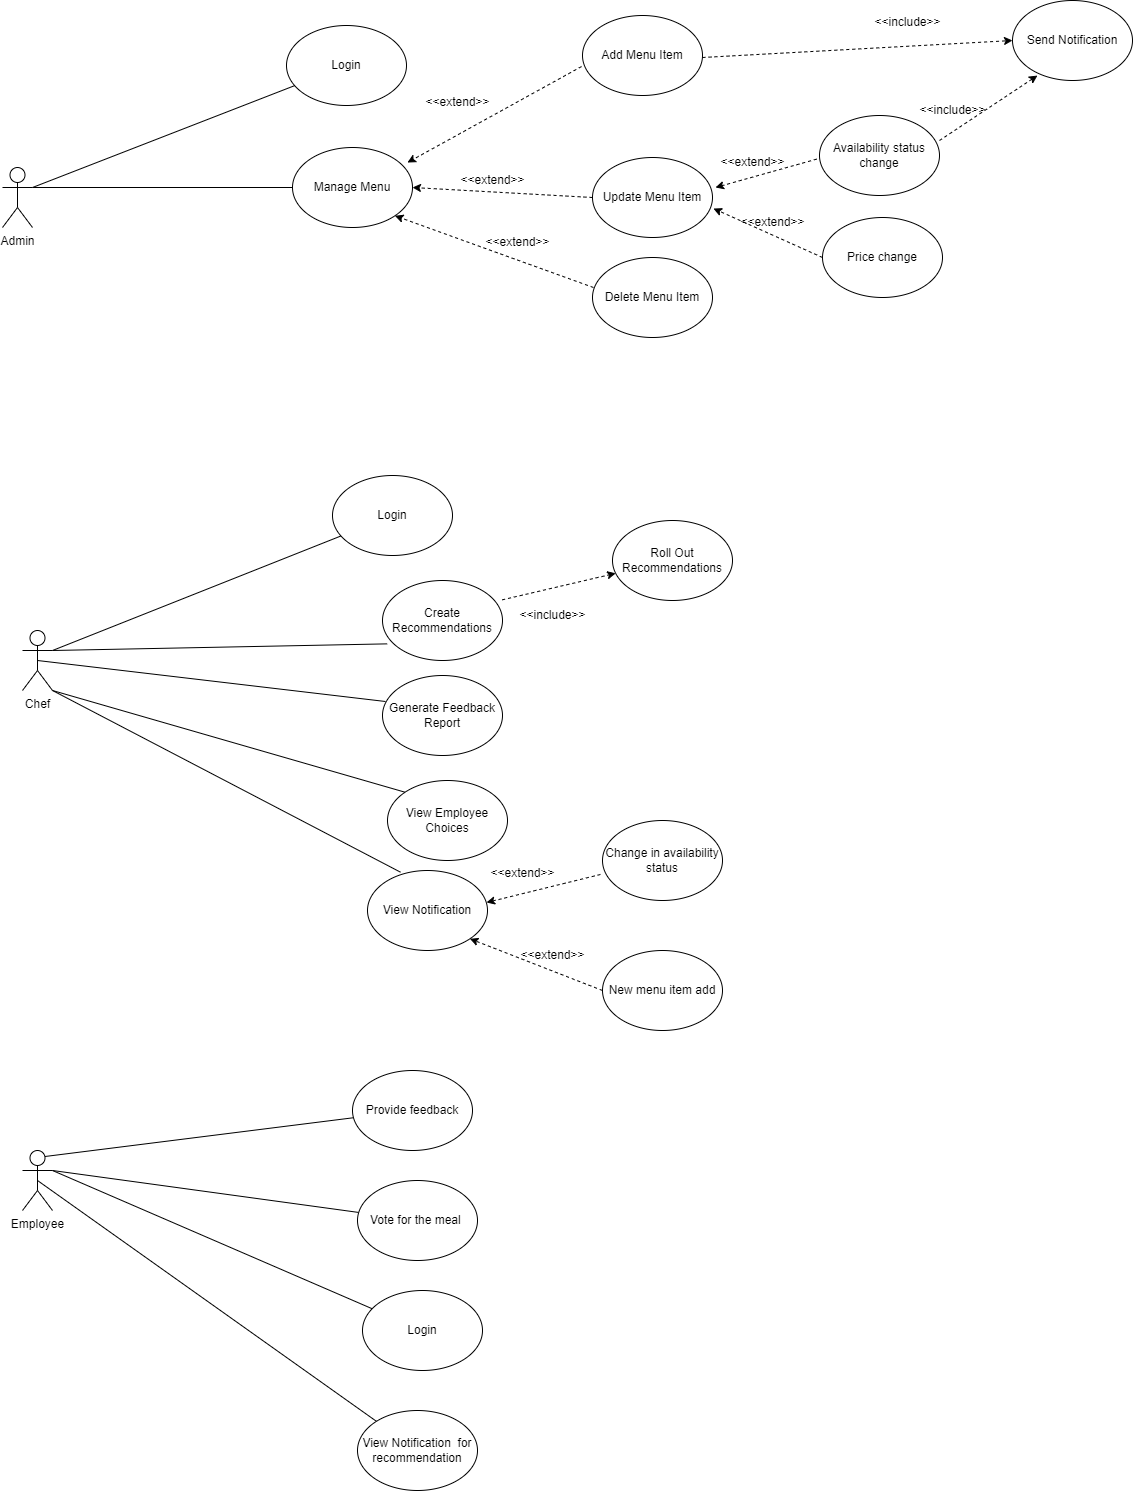

The diagram above was exported from draw.io. Its source (the exported page's mxGraphModel, read from the mxfile embedded in the PNG):
<mxGraphModel dx="1867" dy="1949" grid="1" gridSize="10" guides="1" tooltips="1" connect="1" arrows="1" fold="1" page="1" pageScale="1" pageWidth="827" pageHeight="1169" math="0" shadow="0">
  <root>
    <mxCell id="0" />
    <mxCell id="1" parent="0" />
    <mxCell id="oYcfBzDxXR75x0Xsxt_f-1" value="Admin" style="shape=umlActor;verticalLabelPosition=bottom;verticalAlign=top;html=1;outlineConnect=0;" parent="1" vertex="1">
      <mxGeometry x="40" y="-3" width="30" height="60" as="geometry" />
    </mxCell>
    <mxCell id="oYcfBzDxXR75x0Xsxt_f-3" value="Manage Menu" style="ellipse;whiteSpace=wrap;html=1;" parent="1" vertex="1">
      <mxGeometry x="330" y="-23" width="120" height="80" as="geometry" />
    </mxCell>
    <mxCell id="oYcfBzDxXR75x0Xsxt_f-4" value="" style="html=1;labelBackgroundColor=#ffffff;startArrow=none;startFill=0;startSize=6;endArrow=classic;endFill=1;endSize=6;jettySize=auto;orthogonalLoop=1;strokeWidth=1;dashed=1;fontSize=14;rounded=0;exitX=0;exitY=0.5;exitDx=0;exitDy=0;entryX=1;entryY=0.5;entryDx=0;entryDy=0;" parent="1" source="oYcfBzDxXR75x0Xsxt_f-15" target="oYcfBzDxXR75x0Xsxt_f-3" edge="1">
      <mxGeometry width="60" height="60" relative="1" as="geometry">
        <mxPoint x="450.03" y="29.00999999999999" as="sourcePoint" />
        <mxPoint x="410" y="117" as="targetPoint" />
      </mxGeometry>
    </mxCell>
    <mxCell id="oYcfBzDxXR75x0Xsxt_f-7" value="" style="html=1;labelBackgroundColor=#ffffff;startArrow=none;startFill=0;startSize=6;endArrow=classic;endFill=1;endSize=6;jettySize=auto;orthogonalLoop=1;strokeWidth=1;dashed=1;fontSize=14;rounded=0;exitX=-0.008;exitY=0.638;exitDx=0;exitDy=0;exitPerimeter=0;entryX=0.958;entryY=0.188;entryDx=0;entryDy=0;entryPerimeter=0;" parent="1" source="oYcfBzDxXR75x0Xsxt_f-14" target="oYcfBzDxXR75x0Xsxt_f-3" edge="1">
      <mxGeometry width="60" height="60" relative="1" as="geometry">
        <mxPoint x="462" y="-73" as="sourcePoint" />
        <mxPoint x="470" y="147" as="targetPoint" />
      </mxGeometry>
    </mxCell>
    <mxCell id="oYcfBzDxXR75x0Xsxt_f-8" value="" style="html=1;labelBackgroundColor=#ffffff;startArrow=none;startFill=0;startSize=6;endArrow=classic;endFill=1;endSize=6;jettySize=auto;orthogonalLoop=1;strokeWidth=1;dashed=1;fontSize=14;rounded=0;exitX=0.008;exitY=0.375;exitDx=0;exitDy=0;exitPerimeter=0;entryX=1;entryY=1;entryDx=0;entryDy=0;" parent="1" source="oYcfBzDxXR75x0Xsxt_f-16" target="oYcfBzDxXR75x0Xsxt_f-3" edge="1">
      <mxGeometry width="60" height="60" relative="1" as="geometry">
        <mxPoint x="360" y="47" as="sourcePoint" />
        <mxPoint x="370" y="177" as="targetPoint" />
      </mxGeometry>
    </mxCell>
    <mxCell id="oYcfBzDxXR75x0Xsxt_f-11" value="&amp;lt;&amp;lt;extend&amp;gt;&amp;gt;" style="text;html=1;align=center;verticalAlign=middle;resizable=0;points=[];autosize=1;strokeColor=none;fillColor=none;" parent="1" vertex="1">
      <mxGeometry x="450" y="-83" width="90" height="30" as="geometry" />
    </mxCell>
    <mxCell id="oYcfBzDxXR75x0Xsxt_f-14" value="Add Menu Item" style="ellipse;whiteSpace=wrap;html=1;" parent="1" vertex="1">
      <mxGeometry x="620" y="-155" width="120" height="80" as="geometry" />
    </mxCell>
    <mxCell id="oYcfBzDxXR75x0Xsxt_f-15" value="Update Menu Item" style="ellipse;whiteSpace=wrap;html=1;" parent="1" vertex="1">
      <mxGeometry x="630" y="-13" width="120" height="80" as="geometry" />
    </mxCell>
    <mxCell id="oYcfBzDxXR75x0Xsxt_f-16" value="Delete Menu Item" style="ellipse;whiteSpace=wrap;html=1;" parent="1" vertex="1">
      <mxGeometry x="630" y="87" width="120" height="80" as="geometry" />
    </mxCell>
    <mxCell id="oYcfBzDxXR75x0Xsxt_f-17" value="Chef" style="shape=umlActor;verticalLabelPosition=bottom;verticalAlign=top;html=1;outlineConnect=0;" parent="1" vertex="1">
      <mxGeometry x="60" y="460" width="30" height="60" as="geometry" />
    </mxCell>
    <mxCell id="oYcfBzDxXR75x0Xsxt_f-18" value="" style="endArrow=none;html=1;rounded=0;" parent="1" target="oYcfBzDxXR75x0Xsxt_f-19" edge="1">
      <mxGeometry width="50" height="50" relative="1" as="geometry">
        <mxPoint x="90" y="480" as="sourcePoint" />
        <mxPoint x="230" y="480" as="targetPoint" />
      </mxGeometry>
    </mxCell>
    <mxCell id="oYcfBzDxXR75x0Xsxt_f-19" value="Login" style="ellipse;whiteSpace=wrap;html=1;" parent="1" vertex="1">
      <mxGeometry x="370" y="305" width="120" height="80" as="geometry" />
    </mxCell>
    <mxCell id="oYcfBzDxXR75x0Xsxt_f-20" value="" style="endArrow=none;html=1;rounded=0;" parent="1" target="oYcfBzDxXR75x0Xsxt_f-21" edge="1">
      <mxGeometry width="50" height="50" relative="1" as="geometry">
        <mxPoint x="70" y="17" as="sourcePoint" />
        <mxPoint x="120" y="17" as="targetPoint" />
      </mxGeometry>
    </mxCell>
    <mxCell id="oYcfBzDxXR75x0Xsxt_f-21" value="Login" style="ellipse;whiteSpace=wrap;html=1;" parent="1" vertex="1">
      <mxGeometry x="324" y="-145" width="120" height="80" as="geometry" />
    </mxCell>
    <mxCell id="oYcfBzDxXR75x0Xsxt_f-22" value="&amp;lt;&amp;lt;extend&amp;gt;&amp;gt;" style="text;html=1;align=center;verticalAlign=middle;resizable=0;points=[];autosize=1;strokeColor=none;fillColor=none;" parent="1" vertex="1">
      <mxGeometry x="485" y="-5" width="90" height="30" as="geometry" />
    </mxCell>
    <mxCell id="oYcfBzDxXR75x0Xsxt_f-23" value="" style="endArrow=none;html=1;rounded=0;entryX=0;entryY=0.5;entryDx=0;entryDy=0;exitX=1;exitY=0.3333333333333333;exitDx=0;exitDy=0;exitPerimeter=0;" parent="1" source="oYcfBzDxXR75x0Xsxt_f-1" target="oYcfBzDxXR75x0Xsxt_f-3" edge="1">
      <mxGeometry width="50" height="50" relative="1" as="geometry">
        <mxPoint x="240" y="17" as="sourcePoint" />
        <mxPoint x="290" y="-33" as="targetPoint" />
      </mxGeometry>
    </mxCell>
    <mxCell id="oYcfBzDxXR75x0Xsxt_f-25" value="Send Notification" style="ellipse;whiteSpace=wrap;html=1;" parent="1" vertex="1">
      <mxGeometry x="1050" y="-170" width="120" height="80" as="geometry" />
    </mxCell>
    <mxCell id="oYcfBzDxXR75x0Xsxt_f-27" value="" style="html=1;labelBackgroundColor=#ffffff;startArrow=none;startFill=0;startSize=6;endArrow=classic;endFill=1;endSize=6;jettySize=auto;orthogonalLoop=1;strokeWidth=1;dashed=1;fontSize=14;rounded=0;" parent="1" edge="1">
      <mxGeometry width="60" height="60" relative="1" as="geometry">
        <mxPoint x="740" y="-113" as="sourcePoint" />
        <mxPoint x="740" y="-113" as="targetPoint" />
      </mxGeometry>
    </mxCell>
    <mxCell id="oYcfBzDxXR75x0Xsxt_f-30" value="" style="html=1;labelBackgroundColor=#ffffff;startArrow=none;startFill=0;startSize=6;endArrow=classic;endFill=1;endSize=6;jettySize=auto;orthogonalLoop=1;strokeWidth=1;dashed=1;fontSize=14;rounded=0;" parent="1" target="oYcfBzDxXR75x0Xsxt_f-13" edge="1">
      <mxGeometry width="60" height="60" relative="1" as="geometry">
        <mxPoint x="590" y="87" as="sourcePoint" />
        <mxPoint x="650" y="27" as="targetPoint" />
      </mxGeometry>
    </mxCell>
    <mxCell id="oYcfBzDxXR75x0Xsxt_f-13" value="&amp;lt;&amp;lt;extend&amp;gt;&amp;gt;" style="text;html=1;align=center;verticalAlign=middle;resizable=0;points=[];autosize=1;strokeColor=none;fillColor=none;" parent="1" vertex="1">
      <mxGeometry x="510" y="57" width="90" height="30" as="geometry" />
    </mxCell>
    <mxCell id="oYcfBzDxXR75x0Xsxt_f-31" value="" style="html=1;labelBackgroundColor=#ffffff;startArrow=none;startFill=0;startSize=6;endArrow=classic;endFill=1;endSize=6;jettySize=auto;orthogonalLoop=1;strokeWidth=1;dashed=1;fontSize=14;rounded=0;entryX=0;entryY=0.5;entryDx=0;entryDy=0;" parent="1" target="oYcfBzDxXR75x0Xsxt_f-25" edge="1">
      <mxGeometry width="60" height="60" relative="1" as="geometry">
        <mxPoint x="740" y="-113" as="sourcePoint" />
        <mxPoint x="800" y="-173" as="targetPoint" />
      </mxGeometry>
    </mxCell>
    <mxCell id="oYcfBzDxXR75x0Xsxt_f-32" value="&amp;lt;&amp;lt;include&amp;gt;&amp;gt;" style="text;html=1;align=center;verticalAlign=middle;resizable=0;points=[];autosize=1;strokeColor=none;fillColor=none;" parent="1" vertex="1">
      <mxGeometry x="900" y="-163" width="90" height="30" as="geometry" />
    </mxCell>
    <mxCell id="oYcfBzDxXR75x0Xsxt_f-33" value="" style="endArrow=none;html=1;rounded=0;exitX=1;exitY=0.3333333333333333;exitDx=0;exitDy=0;entryX=0.039;entryY=0.792;entryDx=0;entryDy=0;entryPerimeter=0;exitPerimeter=0;" parent="1" source="oYcfBzDxXR75x0Xsxt_f-17" target="oYcfBzDxXR75x0Xsxt_f-34" edge="1">
      <mxGeometry width="50" height="50" relative="1" as="geometry">
        <mxPoint x="330" y="460" as="sourcePoint" />
        <mxPoint x="440" y="410" as="targetPoint" />
      </mxGeometry>
    </mxCell>
    <mxCell id="oYcfBzDxXR75x0Xsxt_f-34" value="Create Recommendations" style="ellipse;whiteSpace=wrap;html=1;" parent="1" vertex="1">
      <mxGeometry x="420" y="410" width="120" height="80" as="geometry" />
    </mxCell>
    <mxCell id="oYcfBzDxXR75x0Xsxt_f-37" value="Roll Out Recommendations" style="ellipse;whiteSpace=wrap;html=1;" parent="1" vertex="1">
      <mxGeometry x="650" y="350" width="120" height="80" as="geometry" />
    </mxCell>
    <mxCell id="oYcfBzDxXR75x0Xsxt_f-38" value="" style="html=1;labelBackgroundColor=#ffffff;startArrow=none;startFill=0;startSize=6;endArrow=classic;endFill=1;endSize=6;jettySize=auto;orthogonalLoop=1;strokeWidth=1;dashed=1;fontSize=14;rounded=0;exitX=0.997;exitY=0.242;exitDx=0;exitDy=0;exitPerimeter=0;" parent="1" source="oYcfBzDxXR75x0Xsxt_f-34" target="oYcfBzDxXR75x0Xsxt_f-37" edge="1">
      <mxGeometry width="60" height="60" relative="1" as="geometry">
        <mxPoint x="530" y="420" as="sourcePoint" />
        <mxPoint x="590" y="360" as="targetPoint" />
      </mxGeometry>
    </mxCell>
    <mxCell id="oYcfBzDxXR75x0Xsxt_f-42" value="&amp;lt;&amp;lt;include&amp;gt;&amp;gt;" style="text;html=1;align=center;verticalAlign=middle;resizable=0;points=[];autosize=1;strokeColor=none;fillColor=none;" parent="1" vertex="1">
      <mxGeometry x="545" y="430" width="90" height="30" as="geometry" />
    </mxCell>
    <mxCell id="oYcfBzDxXR75x0Xsxt_f-44" value="Generate Feedback Report" style="ellipse;whiteSpace=wrap;html=1;" parent="1" vertex="1">
      <mxGeometry x="420" y="505" width="120" height="80" as="geometry" />
    </mxCell>
    <mxCell id="oYcfBzDxXR75x0Xsxt_f-45" value="" style="endArrow=none;html=1;rounded=0;exitX=0.5;exitY=0.5;exitDx=0;exitDy=0;exitPerimeter=0;entryX=0.025;entryY=0.325;entryDx=0;entryDy=0;entryPerimeter=0;" parent="1" source="oYcfBzDxXR75x0Xsxt_f-17" target="oYcfBzDxXR75x0Xsxt_f-44" edge="1">
      <mxGeometry width="50" height="50" relative="1" as="geometry">
        <mxPoint x="400" y="500" as="sourcePoint" />
        <mxPoint x="450" y="450" as="targetPoint" />
      </mxGeometry>
    </mxCell>
    <mxCell id="oYcfBzDxXR75x0Xsxt_f-46" value="" style="endArrow=none;html=1;rounded=0;entryX=0;entryY=0;entryDx=0;entryDy=0;exitX=1;exitY=1;exitDx=0;exitDy=0;exitPerimeter=0;" parent="1" source="oYcfBzDxXR75x0Xsxt_f-17" target="oYcfBzDxXR75x0Xsxt_f-47" edge="1">
      <mxGeometry width="50" height="50" relative="1" as="geometry">
        <mxPoint x="320" y="515" as="sourcePoint" />
        <mxPoint x="420" y="650" as="targetPoint" />
      </mxGeometry>
    </mxCell>
    <mxCell id="oYcfBzDxXR75x0Xsxt_f-47" value="View Employee Choices" style="ellipse;whiteSpace=wrap;html=1;" parent="1" vertex="1">
      <mxGeometry x="425" y="610" width="120" height="80" as="geometry" />
    </mxCell>
    <mxCell id="oYcfBzDxXR75x0Xsxt_f-48" value="Employee" style="shape=umlActor;verticalLabelPosition=bottom;verticalAlign=top;html=1;outlineConnect=0;" parent="1" vertex="1">
      <mxGeometry x="60" y="980" width="30" height="60" as="geometry" />
    </mxCell>
    <mxCell id="oYcfBzDxXR75x0Xsxt_f-49" value="" style="endArrow=none;html=1;rounded=0;" parent="1" target="oYcfBzDxXR75x0Xsxt_f-50" edge="1">
      <mxGeometry width="50" height="50" relative="1" as="geometry">
        <mxPoint x="90" y="1000" as="sourcePoint" />
        <mxPoint x="160" y="1000" as="targetPoint" />
      </mxGeometry>
    </mxCell>
    <mxCell id="oYcfBzDxXR75x0Xsxt_f-50" value="Login" style="ellipse;whiteSpace=wrap;html=1;" parent="1" vertex="1">
      <mxGeometry x="400" y="1120" width="120" height="80" as="geometry" />
    </mxCell>
    <mxCell id="oYcfBzDxXR75x0Xsxt_f-51" value="" style="endArrow=none;html=1;rounded=0;exitX=1;exitY=1;exitDx=0;exitDy=0;exitPerimeter=0;entryX=0.275;entryY=0.021;entryDx=0;entryDy=0;entryPerimeter=0;" parent="1" source="oYcfBzDxXR75x0Xsxt_f-17" target="oYcfBzDxXR75x0Xsxt_f-52" edge="1">
      <mxGeometry width="50" height="50" relative="1" as="geometry">
        <mxPoint x="290" y="520" as="sourcePoint" />
        <mxPoint x="420" y="740" as="targetPoint" />
      </mxGeometry>
    </mxCell>
    <mxCell id="oYcfBzDxXR75x0Xsxt_f-52" value="View Notification" style="ellipse;whiteSpace=wrap;html=1;" parent="1" vertex="1">
      <mxGeometry x="405" y="700" width="120" height="80" as="geometry" />
    </mxCell>
    <mxCell id="oYcfBzDxXR75x0Xsxt_f-53" value="" style="html=1;labelBackgroundColor=#ffffff;startArrow=none;startFill=0;startSize=6;endArrow=classic;endFill=1;endSize=6;jettySize=auto;orthogonalLoop=1;strokeWidth=1;dashed=1;fontSize=14;rounded=0;exitX=-0.017;exitY=0.675;exitDx=0;exitDy=0;exitPerimeter=0;entryX=0.992;entryY=0.4;entryDx=0;entryDy=0;entryPerimeter=0;" parent="1" source="oYcfBzDxXR75x0Xsxt_f-55" target="oYcfBzDxXR75x0Xsxt_f-52" edge="1">
      <mxGeometry width="60" height="60" relative="1" as="geometry">
        <mxPoint x="545" y="730" as="sourcePoint" />
        <mxPoint x="630" y="690" as="targetPoint" />
      </mxGeometry>
    </mxCell>
    <mxCell id="oYcfBzDxXR75x0Xsxt_f-54" value="" style="html=1;labelBackgroundColor=#ffffff;startArrow=none;startFill=0;startSize=6;endArrow=classic;endFill=1;endSize=6;jettySize=auto;orthogonalLoop=1;strokeWidth=1;dashed=1;fontSize=14;rounded=0;exitX=0;exitY=0.5;exitDx=0;exitDy=0;entryX=1;entryY=1;entryDx=0;entryDy=0;" parent="1" source="oYcfBzDxXR75x0Xsxt_f-56" target="oYcfBzDxXR75x0Xsxt_f-52" edge="1">
      <mxGeometry width="60" height="60" relative="1" as="geometry">
        <mxPoint x="550" y="750" as="sourcePoint" />
        <mxPoint x="480" y="811" as="targetPoint" />
      </mxGeometry>
    </mxCell>
    <mxCell id="oYcfBzDxXR75x0Xsxt_f-55" value="Change in availability status" style="ellipse;whiteSpace=wrap;html=1;" parent="1" vertex="1">
      <mxGeometry x="640" y="650" width="120" height="80" as="geometry" />
    </mxCell>
    <mxCell id="oYcfBzDxXR75x0Xsxt_f-56" value="New menu item add" style="ellipse;whiteSpace=wrap;html=1;" parent="1" vertex="1">
      <mxGeometry x="640" y="780" width="120" height="80" as="geometry" />
    </mxCell>
    <mxCell id="oYcfBzDxXR75x0Xsxt_f-57" value="&amp;lt;&amp;lt;extend&amp;gt;&amp;gt;" style="text;html=1;align=center;verticalAlign=middle;resizable=0;points=[];autosize=1;strokeColor=none;fillColor=none;" parent="1" vertex="1">
      <mxGeometry x="515" y="688" width="90" height="30" as="geometry" />
    </mxCell>
    <mxCell id="oYcfBzDxXR75x0Xsxt_f-58" value="&amp;lt;&amp;lt;extend&amp;gt;&amp;gt;" style="text;html=1;align=center;verticalAlign=middle;resizable=0;points=[];autosize=1;strokeColor=none;fillColor=none;" parent="1" vertex="1">
      <mxGeometry x="545" y="770" width="90" height="30" as="geometry" />
    </mxCell>
    <mxCell id="oYcfBzDxXR75x0Xsxt_f-59" value="" style="endArrow=none;html=1;rounded=0;exitX=0.75;exitY=0.1;exitDx=0;exitDy=0;exitPerimeter=0;" parent="1" source="oYcfBzDxXR75x0Xsxt_f-48" target="oYcfBzDxXR75x0Xsxt_f-60" edge="1">
      <mxGeometry width="50" height="50" relative="1" as="geometry">
        <mxPoint x="280" y="970" as="sourcePoint" />
        <mxPoint x="330" y="920" as="targetPoint" />
      </mxGeometry>
    </mxCell>
    <mxCell id="oYcfBzDxXR75x0Xsxt_f-60" value="Provide feedback" style="ellipse;whiteSpace=wrap;html=1;" parent="1" vertex="1">
      <mxGeometry x="390" y="900" width="120" height="80" as="geometry" />
    </mxCell>
    <mxCell id="oYcfBzDxXR75x0Xsxt_f-63" value="" style="endArrow=none;html=1;rounded=0;exitX=1;exitY=0.3333333333333333;exitDx=0;exitDy=0;exitPerimeter=0;" parent="1" source="oYcfBzDxXR75x0Xsxt_f-48" target="oYcfBzDxXR75x0Xsxt_f-64" edge="1">
      <mxGeometry width="50" height="50" relative="1" as="geometry">
        <mxPoint x="110" y="1000" as="sourcePoint" />
        <mxPoint x="360" y="1000" as="targetPoint" />
      </mxGeometry>
    </mxCell>
    <mxCell id="oYcfBzDxXR75x0Xsxt_f-64" value="Vote for the meal&amp;nbsp;" style="ellipse;whiteSpace=wrap;html=1;" parent="1" vertex="1">
      <mxGeometry x="395" y="1010" width="120" height="80" as="geometry" />
    </mxCell>
    <mxCell id="oYcfBzDxXR75x0Xsxt_f-65" value="" style="endArrow=none;html=1;rounded=0;exitX=0.5;exitY=0.5;exitDx=0;exitDy=0;exitPerimeter=0;" parent="1" source="oYcfBzDxXR75x0Xsxt_f-48" target="oYcfBzDxXR75x0Xsxt_f-66" edge="1">
      <mxGeometry width="50" height="50" relative="1" as="geometry">
        <mxPoint x="290" y="1025" as="sourcePoint" />
        <mxPoint x="360" y="1080" as="targetPoint" />
      </mxGeometry>
    </mxCell>
    <mxCell id="oYcfBzDxXR75x0Xsxt_f-66" value="View Notification&amp;nbsp; for recommendation" style="ellipse;whiteSpace=wrap;html=1;" parent="1" vertex="1">
      <mxGeometry x="395" y="1240" width="120" height="80" as="geometry" />
    </mxCell>
    <mxCell id="nUizzrMxgDe1-QhkNEP1-2" value="" style="html=1;labelBackgroundColor=#ffffff;startArrow=none;startFill=0;startSize=6;endArrow=classic;endFill=1;endSize=6;jettySize=auto;orthogonalLoop=1;strokeWidth=1;dashed=1;fontSize=14;rounded=0;entryX=1.025;entryY=0.375;entryDx=0;entryDy=0;entryPerimeter=0;exitX=0.025;exitY=0.525;exitDx=0;exitDy=0;exitPerimeter=0;" parent="1" source="nUizzrMxgDe1-QhkNEP1-4" target="oYcfBzDxXR75x0Xsxt_f-15" edge="1">
      <mxGeometry width="60" height="60" relative="1" as="geometry">
        <mxPoint x="860" y="-13" as="sourcePoint" />
        <mxPoint x="770" y="77" as="targetPoint" />
      </mxGeometry>
    </mxCell>
    <mxCell id="nUizzrMxgDe1-QhkNEP1-3" value="" style="html=1;labelBackgroundColor=#ffffff;startArrow=none;startFill=0;startSize=6;endArrow=classic;endFill=1;endSize=6;jettySize=auto;orthogonalLoop=1;strokeWidth=1;dashed=1;fontSize=14;rounded=0;entryX=1.008;entryY=0.638;entryDx=0;entryDy=0;entryPerimeter=0;" parent="1" target="oYcfBzDxXR75x0Xsxt_f-15" edge="1">
      <mxGeometry width="60" height="60" relative="1" as="geometry">
        <mxPoint x="860" y="87" as="sourcePoint" />
        <mxPoint x="830" y="107" as="targetPoint" />
      </mxGeometry>
    </mxCell>
    <mxCell id="nUizzrMxgDe1-QhkNEP1-4" value="Availability status change" style="ellipse;whiteSpace=wrap;html=1;" parent="1" vertex="1">
      <mxGeometry x="857" y="-55" width="120" height="80" as="geometry" />
    </mxCell>
    <mxCell id="nUizzrMxgDe1-QhkNEP1-5" value="&amp;lt;&amp;lt;extend&amp;gt;&amp;gt;" style="text;html=1;align=center;verticalAlign=middle;resizable=0;points=[];autosize=1;strokeColor=none;fillColor=none;" parent="1" vertex="1">
      <mxGeometry x="745" y="-23" width="90" height="30" as="geometry" />
    </mxCell>
    <mxCell id="nUizzrMxgDe1-QhkNEP1-6" value="&amp;lt;&amp;lt;extend&amp;gt;&amp;gt;" style="text;html=1;align=center;verticalAlign=middle;resizable=0;points=[];autosize=1;strokeColor=none;fillColor=none;" parent="1" vertex="1">
      <mxGeometry x="765" y="37" width="90" height="30" as="geometry" />
    </mxCell>
    <mxCell id="nUizzrMxgDe1-QhkNEP1-7" value="Price change" style="ellipse;whiteSpace=wrap;html=1;" parent="1" vertex="1">
      <mxGeometry x="860" y="47" width="120" height="80" as="geometry" />
    </mxCell>
    <mxCell id="nUizzrMxgDe1-QhkNEP1-8" value="" style="html=1;labelBackgroundColor=#ffffff;startArrow=none;startFill=0;startSize=6;endArrow=classic;endFill=1;endSize=6;jettySize=auto;orthogonalLoop=1;strokeWidth=1;dashed=1;fontSize=14;rounded=0;entryX=0.208;entryY=0.938;entryDx=0;entryDy=0;entryPerimeter=0;" parent="1" target="oYcfBzDxXR75x0Xsxt_f-25" edge="1">
      <mxGeometry width="60" height="60" relative="1" as="geometry">
        <mxPoint x="977" y="-30" as="sourcePoint" />
        <mxPoint x="1037" y="-90" as="targetPoint" />
      </mxGeometry>
    </mxCell>
    <mxCell id="nUizzrMxgDe1-QhkNEP1-9" value="&amp;lt;&amp;lt;include&amp;gt;&amp;gt;" style="text;html=1;align=center;verticalAlign=middle;resizable=0;points=[];autosize=1;strokeColor=none;fillColor=none;" parent="1" vertex="1">
      <mxGeometry x="945" y="-75" width="90" height="30" as="geometry" />
    </mxCell>
  </root>
</mxGraphModel>